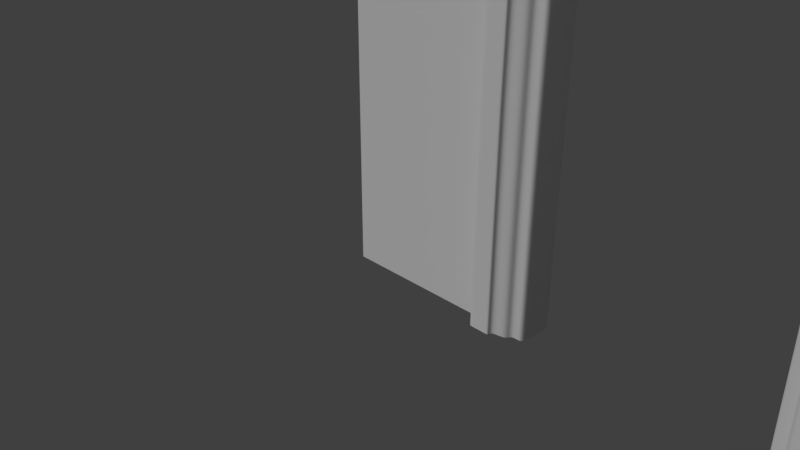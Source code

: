 # Source: Goth_Walls.blend  (saved by Blender 2.79.0; exported with 4.5.12 LTS)
import bpy
from mathutils import Matrix  # noqa: F401  (used for matrix-valued properties, if any)

bpy.ops.wm.read_factory_settings(use_empty=True)
scene = bpy.context.scene
scene.name = 'Scene'

# ---- collections
col_collection_1 = bpy.data.collections.new('Collection 1'); scene.collection.children.link(col_collection_1)
col_collection_2 = bpy.data.collections.new('Collection 2'); scene.collection.children.link(col_collection_2)
col_collection_2.hide_render = True
col_collection_2.hide_viewport = True
col_collection_3 = bpy.data.collections.new('Collection 3'); scene.collection.children.link(col_collection_3)
col_collection_3.hide_render = True
col_collection_3.hide_viewport = True
col_collection_4 = bpy.data.collections.new('Collection 4'); scene.collection.children.link(col_collection_4)
col_collection_4.hide_render = True
col_collection_4.hide_viewport = True
col_collection_5 = bpy.data.collections.new('Collection 5'); scene.collection.children.link(col_collection_5)
col_collection_5.hide_render = True
col_collection_5.hide_viewport = True

# ---- world
world_world = bpy.data.worlds.new('World'); scene.world = world_world
world_world.color = (0.05088, 0.05088, 0.05088)
world_world.use_sun_shadow = False
world_world.sun_shadow_jitter_overblur = 0.0
world_world.cycles.sampling_method = 'MANUAL'

# ---- cameras
cam_camera = bpy.data.cameras.new('Camera')
cam_camera.clip_end = 100.0
cam_camera.lens = 35.0
cam_camera.sensor_width = 32.0
cam_camera.sensor_height = 18.0
cam_camera.ortho_scale = 7.314
cam_camera.dof.focus_distance = 0.0

# ---- lights
light_lamp = bpy.data.lights.new('Lamp', 'SUN')
light_lamp.transmission_factor = 0.0
light_lamp.cutoff_distance = 30.0
light_lamp.angle = 0.1993
light_lamp.energy = 1.0
light_lamp.shadow_buffer_clip_start = 1.001
light_lamp.shadow_soft_size = 0.1
light_lamp.shadow_cascade_max_distance = 1000.0

# ---- meshes
me_goth_wall_side_archs_lod_a = bpy.data.meshes.new('Goth_Wall_Side_Archs_LOD_A')
me_goth_wall_side_archs_lod_a.from_pydata([(0.0, -0.1, 0.0), (0.0, -0.1, 8.0), (0.0, 0.3, 0.0), (0.0, 0.3, 8.0), (8.0, -0.1, 0.0), (8.0, -0.1, 8.0), (8.0, 0.3, 0.0), (8.0, 0.3, 8.0), (0.0, -0.1, 1.333), (0.0, -0.1, 2.667), (0.0, -0.1, 4.0), (0.0, -0.1, 5.333), (0.0, -0.1, 6.667), (0.0, 0.3, 6.667), (0.0, 0.3, 5.333), (0.0, 0.3, 4.0), (0.0, 0.3, 2.667), (0.0, 0.3, 1.333), (8.0, 0.3, 6.667), (8.0, 0.3, 5.333), (8.0, 0.3, 4.0), (8.0, 0.3, 2.667), (8.0, 0.3, 1.333), (8.0, -0.1, 6.667), (8.0, -0.1, 5.333), (8.0, -0.1, 4.0), (8.0, -0.1, 2.667), (8.0, -0.1, 1.333), (4.0, 0.3, 8.0), (4.0, -0.1, 8.0), (2.629, -0.1, 5.333), (4.0, 0.3, 7.598), (2.614, -0.1, 4.0), (4.0, -0.1, 7.598), (2.614, -0.1, 2.667), (2.614, -0.1, 1.333), (5.386, -0.1, 0.0), (2.614, 0.3, 0.0), (2.629, 0.3, 5.333), (2.614, 0.3, 4.0), (2.614, 0.3, 2.667), (2.614, 0.3, 1.333), (5.371, -0.1, 5.333), (3.068, 0.3, 6.667), (5.386, -0.1, 4.0), (5.386, -0.1, 2.667), (5.386, -0.1, 1.333), (2.614, -0.1, 0.0), (4.933, -0.1, 6.667), (4.933, 0.3, 6.667), (5.386, 0.3, 0.0), (3.068, -0.1, 6.667), (5.371, 0.3, 5.333), (5.386, 0.3, 4.0), (5.386, 0.3, 2.667), (5.386, 0.3, 1.333), (2.856, -0.1, 6.312), (5.144, 0.3, 6.312), (5.144, -0.1, 6.311), (3.406, -0.1, 7.086), (2.856, 0.3, 6.312), (4.583, -0.1, 7.086), (4.595, 0.3, 7.086), (3.406, 0.3, 7.086), (0.0, 0.3, 7.086), (0.0, -0.1, 7.086), (8.0, -0.1, 7.086), (8.0, 0.3, 7.086), (0.0, -0.1, 6.312), (8.0, -0.1, 6.311), (8.0, 0.3, 6.311), (4.583, -0.1, 8.0), (4.583, 0.3, 8.0), (3.397, -0.1, 8.0), (3.395, 0.3, 8.0), (0.0, 0.3, 6.312)], [], [(65, 1, 3, 64), (69, 23, 48, 58), (67, 7, 5, 66), (68, 56, 51, 12), (23, 66, 61, 48), (2, 37, 47, 0), (73, 29, 28, 74), (47, 35, 8, 0), (35, 34, 9, 8), (34, 32, 10, 9), (32, 30, 11, 10), (6, 22, 27, 4), (22, 21, 26, 27), (21, 20, 25, 26), (20, 19, 24, 25), (70, 18, 23, 69), (69, 58, 42, 24), (50, 55, 22, 6), (55, 54, 21, 22), (54, 53, 20, 21), (0, 8, 17, 2), (8, 9, 16, 17), (9, 10, 15, 16), (10, 11, 14, 15), (68, 12, 13, 75), (14, 38, 39, 15), (15, 39, 40, 16), (16, 40, 41, 17), (17, 41, 37, 2), (30, 56, 68, 11), (24, 42, 44, 25), (25, 44, 45, 26), (26, 45, 46, 27), (27, 46, 36, 4), (28, 29, 71, 72), (36, 50, 6, 4), (67, 18, 49, 62), (13, 64, 63, 43), (65, 12, 51, 59), (62, 31, 28, 72), (52, 57, 70, 19), (59, 73, 1, 65), (57, 49, 18, 70), (74, 28, 31, 63), (12, 65, 64, 13), (5, 71, 61, 66), (18, 67, 66, 23), (53, 52, 19, 20), (19, 70, 69, 24), (60, 38, 14, 75), (67, 62, 72, 7), (72, 71, 5, 7), (61, 71, 29, 33), (1, 73, 74, 3), (73, 59, 33, 29), (3, 74, 63, 64), (11, 68, 75, 14), (43, 60, 75, 13), (50, 36, 46, 55), (55, 46, 45, 54), (54, 45, 44, 53), (53, 44, 42, 52), (52, 42, 58, 57), (57, 58, 48, 49), (49, 48, 61, 62), (62, 61, 33, 31), (31, 33, 59, 63), (63, 59, 51, 43), (43, 51, 56, 60), (60, 56, 30, 38), (38, 30, 32, 39), (39, 32, 34, 40), (40, 34, 35, 41), (41, 35, 47, 37)])
me_goth_wall_side_archs_lod_a.use_remesh_preserve_volume = False
me_goth_wall_side_archs_lod_a.use_remesh_preserve_attributes = False
me_goth_wall_side_archs_lod_a.use_mirror_vertex_groups = False
me_goth_wall_side_archs_lod_a.update()
me_goth_wall_side_windows_lod_a = bpy.data.meshes.new('Goth_Wall_Side_Windows_LOD_A')
me_goth_wall_side_windows_lod_a.from_pydata([(0.0, -0.1, 0.0), (0.0, -0.1, 4.0), (0.0, 0.3, 0.0), (0.0, 0.3, 4.0), (4.0, -0.1, 0.0), (4.0, -0.1, 4.0), (4.0, 0.3, 0.0), (4.0, 0.3, 4.0), (0.0, -0.1, 1.333), (0.0, -0.1, 2.667), (0.0, -0.1, 3.333), (0.0, 0.3, 3.333), (0.0, 0.3, 2.667), (0.0, 0.3, 1.333), (4.0, 0.3, 3.333), (4.0, 0.3, 2.667), (4.0, 0.3, 1.333), (4.0, -0.1, 3.333), (4.0, -0.1, 2.667), (4.0, -0.1, 1.333), (2.0, 0.3, 4.0), (2.0, -0.1, 4.0), (1.362, -0.1, 2.711), (2.0, 0.3, 3.765), (2.0, -0.1, 3.765), (1.355, -0.1, 0.9993), (2.417, -0.1, 0.0), (1.583, 0.3, 0.0), (1.362, 0.3, 2.711), (1.355, 0.3, 0.9993), (2.638, -0.1, 2.711), (1.566, 0.3, 3.331), (2.645, -0.1, 0.9993), (1.583, -0.1, 0.0), (2.434, -0.1, 3.331), (2.434, 0.3, 3.331), (2.417, 0.3, 0.0), (1.566, -0.1, 3.331), (2.638, 0.3, 2.711), (2.645, 0.3, 0.9993), (1.468, -0.1, 3.166), (2.532, 0.3, 3.166), (2.532, -0.1, 3.166), (1.724, -0.1, 3.526), (1.468, 0.3, 3.166), (2.271, -0.1, 3.526), (2.277, 0.3, 3.526), (1.724, 0.3, 3.526), (0.0, 0.3, 3.543), (0.0, -0.1, 3.543), (4.0, -0.1, 3.543), (4.0, 0.3, 3.543), (0.0, -0.1, 3.156), (4.0, -0.1, 3.156), (4.0, 0.3, 3.156), (2.291, -0.1, 4.0), (2.291, 0.3, 4.0), (1.699, -0.1, 4.0), (1.698, 0.3, 4.0), (0.0, 0.3, 3.156)], [], [(49, 1, 3, 48), (53, 17, 34, 42), (51, 7, 5, 50), (52, 40, 37, 10), (17, 50, 45, 34), (2, 27, 33, 0), (57, 21, 20, 58), (39, 16, 6, 36), (38, 15, 16, 39), (0, 8, 13, 2), (8, 9, 12, 13), (54, 14, 17, 53), (53, 42, 30, 18), (29, 27, 2, 13), (29, 13, 12, 28), (25, 8, 0, 33), (22, 9, 8, 25), (52, 10, 11, 59), (30, 32, 19, 18), (32, 26, 4, 19), (22, 40, 52, 9), (30, 38, 39, 32), (36, 26, 33, 27), (20, 21, 55, 56), (26, 36, 6, 4), (51, 14, 35, 46), (11, 48, 47, 31), (49, 10, 37, 43), (46, 23, 20, 56), (38, 41, 54, 15), (43, 57, 1, 49), (41, 35, 14, 54), (58, 20, 23, 47), (10, 49, 48, 11), (5, 55, 45, 50), (14, 51, 50, 17), (15, 54, 53, 18), (44, 28, 12, 59), (51, 46, 56, 7), (56, 55, 5, 7), (45, 55, 21, 24), (1, 57, 58, 3), (57, 43, 24, 21), (3, 58, 47, 48), (9, 52, 59, 12), (31, 44, 59, 11), (33, 26, 32, 25), (22, 25, 29, 28), (38, 30, 42, 41), (41, 42, 34, 35), (35, 34, 45, 46), (46, 45, 24, 23), (23, 24, 43, 47), (47, 43, 37, 31), (31, 37, 40, 44), (44, 40, 22, 28), (6, 16, 19, 4), (15, 18, 19, 16), (39, 36, 27, 29), (32, 39, 29, 25)])
me_goth_wall_side_windows_lod_a.use_remesh_preserve_volume = False
me_goth_wall_side_windows_lod_a.use_remesh_preserve_attributes = False
me_goth_wall_side_windows_lod_a.use_mirror_vertex_groups = False
me_goth_wall_side_windows_lod_a.update()
me_goth_wall_lod_a = bpy.data.meshes.new('Goth_Wall_LOD_A')
me_goth_wall_lod_a.from_pydata([(0.0, -0.1, 0.0), (0.0, -0.1, 4.0), (0.0, 0.3, 0.0), (0.0, 0.3, 4.0), (4.0, -0.1, 0.0), (4.0, -0.1, 4.0), (4.0, 0.3, 0.0), (4.0, 0.3, 4.0)], [], [(0, 1, 3, 2), (2, 3, 7, 6), (6, 7, 5, 4), (4, 5, 1, 0), (2, 6, 4, 0), (7, 3, 1, 5)])
me_goth_wall_lod_a.use_remesh_preserve_volume = False
me_goth_wall_lod_a.use_remesh_preserve_attributes = False
me_goth_wall_lod_a.use_mirror_vertex_groups = False
me_goth_wall_lod_a.update()
me_goth_wall_big_windows_lod_a = bpy.data.meshes.new('Goth_Wall_Big_Windows_LOD_A')
me_goth_wall_big_windows_lod_a.from_pydata([(0.0, -0.1, 0.0), (0.0, -0.1, 8.0), (0.0, 0.3, 0.0), (0.0, 0.3, 8.0), (4.0, -0.1, 0.0), (4.0, -0.1, 8.0), (4.0, 0.3, 0.0), (4.0, 0.3, 8.0), (0.0, -0.1, 1.333), (0.0, -0.1, 2.667), (0.0, -0.1, 4.0), (0.0, -0.1, 5.333), (0.0, -0.1, 6.667), (0.0, 0.3, 6.667), (0.0, 0.3, 5.333), (0.0, 0.3, 4.0), (0.0, 0.3, 2.667), (0.0, 0.3, 1.333), (4.0, 0.3, 6.667), (4.0, 0.3, 5.333), (4.0, 0.3, 4.0), (4.0, 0.3, 2.667), (4.0, 0.3, 1.333), (4.0, -0.1, 6.667), (4.0, -0.1, 5.333), (4.0, -0.1, 4.0), (4.0, -0.1, 2.667), (4.0, -0.1, 1.333), (2.0, 0.3, 8.0), (2.0, -0.1, 8.0), (1.13, -0.1, 5.18), (2.0, 0.3, 7.445), (1.121, -0.1, 3.847), (2.0, -0.1, 7.445), (1.121, -0.1, 2.513), (1.121, -0.1, 1.18), (2.693, -0.1, 0.0), (1.307, 0.3, 0.0), (1.13, 0.3, 5.18), (1.121, 0.3, 3.847), (1.121, 0.3, 2.513), (1.121, 0.3, 1.18), (2.87, -0.1, 5.18), (1.408, 0.3, 6.513), (2.879, -0.1, 3.847), (2.879, -0.1, 2.513), (2.879, -0.1, 1.18), (1.307, -0.1, 0.0), (2.592, -0.1, 6.513), (2.592, 0.3, 6.513), (2.693, 0.3, 0.0), (1.408, -0.1, 6.513), (2.87, 0.3, 5.18), (2.879, 0.3, 3.847), (2.879, 0.3, 2.513), (2.879, 0.3, 1.18), (1.274, -0.1, 6.159), (2.726, 0.3, 6.159), (2.726, -0.1, 6.158), (1.623, -0.1, 6.932), (1.274, 0.3, 6.159), (2.37, -0.1, 6.932), (2.378, 0.3, 6.932), (1.623, 0.3, 6.932), (0.0, 0.3, 7.086), (0.0, -0.1, 7.086), (4.0, -0.1, 7.086), (4.0, 0.3, 7.086), (0.0, -0.1, 6.312), (4.0, -0.1, 6.311), (4.0, 0.3, 6.311), (2.291, -0.1, 8.0), (2.291, 0.3, 8.0), (1.699, -0.1, 8.0), (1.698, 0.3, 8.0), (0.0, 0.3, 6.312)], [], [(65, 1, 3, 64), (69, 23, 48, 58), (67, 7, 5, 66), (68, 56, 51, 12), (23, 66, 61, 48), (2, 37, 47, 0), (73, 29, 28, 74), (47, 35, 8, 0), (35, 34, 9, 8), (34, 32, 10, 9), (32, 30, 11, 10), (6, 22, 27, 4), (22, 21, 26, 27), (21, 20, 25, 26), (20, 19, 24, 25), (70, 18, 23, 69), (69, 58, 42, 24), (50, 55, 22, 6), (55, 54, 21, 22), (54, 53, 20, 21), (0, 8, 17, 2), (8, 9, 16, 17), (9, 10, 15, 16), (10, 11, 14, 15), (68, 12, 13, 75), (14, 38, 39, 15), (15, 39, 40, 16), (16, 40, 41, 17), (17, 41, 37, 2), (30, 56, 68, 11), (24, 42, 44, 25), (25, 44, 45, 26), (26, 45, 46, 27), (27, 46, 36, 4), (28, 29, 71, 72), (36, 50, 6, 4), (67, 18, 49, 62), (13, 64, 63, 43), (65, 12, 51, 59), (62, 31, 28, 72), (52, 57, 70, 19), (59, 73, 1, 65), (57, 49, 18, 70), (74, 28, 31, 63), (12, 65, 64, 13), (5, 71, 61, 66), (18, 67, 66, 23), (53, 52, 19, 20), (19, 70, 69, 24), (60, 38, 14, 75), (67, 62, 72, 7), (72, 71, 5, 7), (61, 71, 29, 33), (1, 73, 74, 3), (73, 59, 33, 29), (3, 74, 63, 64), (11, 68, 75, 14), (43, 60, 75, 13), (47, 37, 50, 36), (55, 46, 45, 54), (54, 45, 44, 53), (53, 44, 42, 52), (52, 42, 58, 57), (57, 58, 48, 49), (49, 48, 61, 62), (62, 61, 33, 31), (31, 33, 59, 63), (63, 59, 51, 43), (43, 51, 56, 60), (60, 56, 30, 38), (38, 30, 32, 39), (39, 32, 34, 40), (40, 34, 35, 41), (37, 41, 55, 50), (35, 47, 36, 46), (41, 35, 46, 55)])
me_goth_wall_big_windows_lod_a.use_remesh_preserve_volume = False
me_goth_wall_big_windows_lod_a.use_remesh_preserve_attributes = False
me_goth_wall_big_windows_lod_a.use_mirror_vertex_groups = False
me_goth_wall_big_windows_lod_a.update()
me_goth_wall_circle_window_lod_a = bpy.data.meshes.new('Goth_Wall_Circle_Window_LOD_A')
me_goth_wall_circle_window_lod_a.from_pydata([(0.0, 0.3, 0.0), (0.0, 0.3, 8.0), (8.0, 0.3, 0.0), (8.0, 0.3, 8.0), (4.0, 0.3, 8.0), (4.008, 0.3, 7.878), (2.614, 0.3, 0.0), (0.134, 0.3, 3.593), (0.6302, 0.3, 2.055), (1.709, 0.3, 0.8518), (3.184, 0.3, 0.1914), (1.117, 0.3, 6.598), (6.894, 0.3, 6.586), (5.386, 0.3, 0.0), (7.865, 0.3, 3.577), (7.362, 0.3, 2.041), (6.278, 0.3, 0.8423), (4.8, 0.3, 0.188), (7.699, 0.3, 5.185), (0.3063, 0.3, 5.2), (5.589, 0.3, 7.539), (2.427, 0.3, 7.545), (6.033, 0.3, 8.0), (2.15, 0.3, 8.0), (0.0, 0.3, 6.104), (0.0, 0.3, 3.674), (0.0, 0.3, 1.6), (8.0, 0.3, 6.089), (8.0, 0.3, 3.674), (8.0, 0.3, 1.6), (0.0, -0.1, 0.0), (0.0, -0.1, 8.0), (8.0, -0.1, 0.0), (8.0, -0.1, 8.0), (4.0, -0.1, 8.0), (4.008, -0.1, 7.878), (2.614, -0.1, 0.0), (0.134, -0.1, 3.593), (0.6302, -0.1, 2.055), (1.709, -0.1, 0.8518), (3.184, -0.1, 0.1914), (1.117, -0.1, 6.598), (6.894, -0.1, 6.586), (5.386, -0.1, 0.0), (7.865, -0.1, 3.577), (7.362, -0.1, 2.041), (6.278, -0.1, 0.8423), (4.8, -0.1, 0.188), (7.699, -0.1, 5.185), (0.3063, -0.1, 5.2), (5.589, -0.1, 7.539), (2.427, -0.1, 7.545), (6.033, -0.1, 8.0), (2.15, -0.1, 8.0), (0.0, -0.1, 6.104), (0.0, -0.1, 3.674), (0.0, -0.1, 1.6), (8.0, -0.1, 6.089), (8.0, -0.1, 3.674), (8.0, -0.1, 1.6)], [], [(9, 10, 6, 0), (20, 5, 4, 22), (23, 4, 5, 21), (12, 20, 22, 3), (6, 10, 17, 13), (21, 11, 1, 23), (18, 12, 3, 27), (14, 18, 27, 28), (15, 14, 28, 29), (11, 19, 24, 1), (19, 7, 25, 24), (7, 8, 26, 25), (8, 9, 0, 26), (16, 15, 29, 2), (17, 16, 2, 13), (39, 30, 36, 40), (50, 52, 34, 35), (53, 51, 35, 34), (42, 33, 52, 50), (36, 43, 47, 40), (51, 53, 31, 41), (48, 57, 33, 42), (44, 58, 57, 48), (45, 59, 58, 44), (41, 31, 54, 49), (49, 54, 55, 37), (37, 55, 56, 38), (38, 56, 30, 39), (46, 32, 59, 45), (47, 43, 32, 46), (16, 46, 45, 15), (29, 59, 32, 2), (10, 40, 47, 17), (20, 50, 35, 5), (6, 36, 30, 0), (12, 42, 50, 20), (23, 53, 34, 4), (24, 54, 31, 1), (19, 49, 37, 7), (22, 52, 33, 3), (25, 55, 54, 24), (17, 47, 46, 16), (26, 56, 55, 25), (21, 51, 41, 11), (2, 32, 43, 13), (5, 35, 51, 21), (8, 38, 39, 9), (3, 33, 57, 27), (7, 37, 38, 8), (9, 39, 40, 10), (27, 57, 58, 28), (18, 48, 42, 12), (28, 58, 59, 29), (4, 34, 52, 22), (14, 44, 48, 18), (15, 45, 44, 14), (1, 31, 53, 23), (11, 41, 49, 19), (0, 30, 56, 26), (13, 43, 36, 6)])
me_goth_wall_circle_window_lod_a.use_remesh_preserve_volume = False
me_goth_wall_circle_window_lod_a.use_remesh_preserve_attributes = False
me_goth_wall_circle_window_lod_a.use_mirror_vertex_groups = False
me_goth_wall_circle_window_lod_a.update()

# ---- curves / text
cu_vert_001 = bpy.data.curves.new('Vert.001', 'CURVE')
cu_vert_001.dimensions = '3D'
_sp = cu_vert_001.splines.new('POLY'); _sp.points.add(17)
_sp.points.foreach_set('co', [0.3213, 0.2057, 0.3462, 0.0, 0.3213, 0.0889, 0.3462, 0.0, 0.2327, 0.0889, 0.3462, 0.0, 0.2327, 0.01738, 0.3462, 0.0, 0.2327, -0.02188, 0.3462, 0.0, -0.2327, -0.02188, 0.3462, 0.0, -0.2327, 0.01738, 0.3462, 0.0, -0.2327, 0.0889, 0.3462, 0.0, -0.3213, 0.0889, 0.3462, 0.0, -0.3213, 0.2057, 0.3462, 0.0, -0.3976, 0.2057, 0.3462, 0.0, -0.3976, 0.2221, 0.3462, 0.0, -0.3976, 0.3721, 0.3462, 0.0, -0.3976, 0.391, 0.3462, 0.0, 0.3976, 0.391, 0.3462, 0.0, 0.3976, 0.3721, 0.3462, 0.0, 0.3976, 0.2221, 0.3462, 0.0, 0.3976, 0.2057, 0.3462, 0.0])
_sp.order_v = 0
_sp.resolution_v = 0
_sp.use_cyclic_u = True
_sp.use_smooth = False
cu_vert_001.use_path_clamp = True
cu_vert_001.bevel_resolution = 0
cu_vert_001.fill_mode = 'HALF'
cu_goth_wall_side_archs_lod_a_curve = bpy.data.curves.new('Goth_Wall_Side_Archs_LOD_A_Curve', 'CURVE')
cu_goth_wall_side_archs_lod_a_curve.dimensions = '3D'
_sp = cu_goth_wall_side_archs_lod_a_curve.splines.new('POLY'); _sp.points.add(10)
_sp.points.foreach_set('co', [2.614, 0.1, 0.0, 0.0, 2.629, 0.1, 5.333, 0.0, 2.856, 0.1, 6.312, 0.0, 3.068, 0.1, 6.667, 0.0, 3.406, 0.1, 7.086, 0.0, 4.0, 0.1, 7.598, 0.0, 4.595, 0.1, 7.086, 0.0, 4.933, 0.1, 6.667, 0.0, 5.144, 0.1, 6.312, 0.0, 5.371, 0.1, 5.333, 0.0, 5.386, 0.1, 0.0, 0.0])
_sp.order_v = 0
_sp.resolution_v = 0
_sp.use_endpoint_u = True
cu_goth_wall_side_archs_lod_a_curve.use_path_clamp = True
cu_goth_wall_side_archs_lod_a_curve.bevel_mode = 'OBJECT'
cu_goth_wall_side_archs_lod_a_curve.bevel_resolution = 0
cu_goth_wall_side_archs_lod_a_curve.fill_mode = 'HALF'
cu_beziercurve = bpy.data.curves.new('BezierCurve', 'CURVE')
cu_beziercurve.dimensions = '3D'
_sp = cu_beziercurve.splines.new('BEZIER'); _sp.bezier_points.add(4)
_sp.bezier_points.foreach_set('co', [-0.6928, -2.5, 5.563e-08, -0.6928, 0.1, -5.802e-08, 0.0005, 1.299, -4.861e-08, 0.6928, 0.1, -3.417e-08, 0.6928, -2.5, 7.948e-08])
_sp.bezier_points.foreach_set('handle_left', [-0.6928, -3.0, 6.913e-08, -0.6928, -0.4, -4.452e-08, -0.2643, 1.095, -6.085e-08, 0.6928, 0.7536, -6.274e-08, 0.6928, -1.846, 5.091e-08])
_sp.bezier_points.foreach_set('handle_right', [-0.6928, -1.846, 3.799e-08, -0.6928, 0.7536, -7.566e-08, 0.2649, 1.095, -5.175e-08, 0.6928, -0.4, -1.232e-08, 0.6928, -3.0, 1.013e-07])
for _p, _l, _r in zip(_sp.bezier_points, ['ALIGNED', 'ALIGNED', 'FREE', 'ALIGNED', 'ALIGNED'], ['ALIGNED', 'ALIGNED', 'FREE', 'ALIGNED', 'ALIGNED']): _p.handle_left_type = _l; _p.handle_right_type = _r
_sp.order_u = 0
_sp.order_v = 0
_sp.resolution_u = 6
cu_beziercurve.use_path = True
cu_beziercurve.use_path_clamp = True
cu_beziercurve.bevel_resolution = 0
cu_beziercurve.resolution_u = 6
cu_beziercurve.fill_mode = 'HALF'

# ---- objects
ob_goth_wall_side_archs_lod_a_profile = bpy.data.objects.new('Goth_Wall_Side_Archs_LOD_A_Profile', cu_vert_001)
ob_goth_wall_side_archs_lod_a_curve = bpy.data.objects.new('Goth_Wall_Side_Archs_LOD_A_Curve', cu_goth_wall_side_archs_lod_a_curve)
ob_beziercurve = bpy.data.objects.new('BezierCurve', cu_beziercurve)
ob_goth_wall_side_archs_lod_a = bpy.data.objects.new('Goth_Wall_Side_Archs_LOD_A', me_goth_wall_side_archs_lod_a)
ob_lamp = bpy.data.objects.new('Lamp', light_lamp)
ob_camera = bpy.data.objects.new('Camera', cam_camera)
ob_goth_wall_side_windows_lod_a = bpy.data.objects.new('Goth_Wall_Side_Windows_LOD_A', me_goth_wall_side_windows_lod_a)
ob_goth_wall_lod_a = bpy.data.objects.new('Goth_Wall_LOD_A', me_goth_wall_lod_a)
ob_goth_wall_big_windows_lod_a = bpy.data.objects.new('Goth_Wall_Big_Windows_LOD_A', me_goth_wall_big_windows_lod_a)
ob_goth_wall_circle_window_lod_a = bpy.data.objects.new('Goth_Wall_Circle_Window_LOD_A', me_goth_wall_circle_window_lod_a)

# ---- transforms, parenting, visibility, modifiers, constraints
ob_goth_wall_side_archs_lod_a_profile.location = (0.0, 0.0, 0.0)
ob_goth_wall_side_archs_lod_a_profile.rotation_euler = (0.0, -0.0, 1.571)
ob_goth_wall_side_archs_lod_a_profile.scale = (1.0, 1.577, 1.0)
ob_goth_wall_side_archs_lod_a_profile.lineart.crease_threshold = 0.0
ob_goth_wall_side_archs_lod_a_curve.location = (0.0, 0.0, 0.0)
ob_goth_wall_side_archs_lod_a_curve.lineart.crease_threshold = 0.0
_m = ob_goth_wall_side_archs_lod_a_curve.modifiers.new('Subsurf', 'SUBSURF')
_m.uv_smooth = 'PRESERVE_CORNERS'
_m.quality = 2
_m.levels = 2
_m.show_only_control_edges = False
ob_beziercurve.location = (2.0, 0.0, 2.5)
ob_beziercurve.rotation_euler = (1.571, -0.0, 0.0)
ob_beziercurve.hide_viewport = True
ob_beziercurve.lineart.crease_threshold = 0.0
ob_goth_wall_side_archs_lod_a.location = (0.0, 0.0, 0.0)
ob_goth_wall_side_archs_lod_a.lineart.crease_threshold = 0.0
ob_lamp.location = (4.076, 1.005, 5.904)
ob_lamp.rotation_euler = (1.175, -0.7664, -6.289)
ob_lamp.lock_rotations_4d = False
ob_lamp.empty_display_type = 'ARROWS'
ob_lamp.color = (0.0, 0.0, 0.0, 0.0)
ob_lamp.lineart.crease_threshold = 0.0
ob_camera.location = (7.481, -6.508, 5.344)
ob_camera.rotation_euler = (1.109, 0.0, 0.8149)
ob_camera.lock_rotations_4d = False
ob_camera.empty_display_type = 'ARROWS'
ob_camera.color = (0.0, 0.0, 0.0, 0.0)
ob_camera.display_type = 'WIRE'
ob_camera.lineart.crease_threshold = 0.0
ob_goth_wall_side_windows_lod_a.location = (0.0, 0.0, 0.0)
ob_goth_wall_side_windows_lod_a.lineart.crease_threshold = 0.0
ob_goth_wall_lod_a.location = (0.0, 0.0, 0.0)
ob_goth_wall_lod_a.lineart.crease_threshold = 0.0
ob_goth_wall_big_windows_lod_a.location = (0.0, 0.0, 0.0)
ob_goth_wall_big_windows_lod_a.lineart.crease_threshold = 0.0
ob_goth_wall_circle_window_lod_a.location = (0.0, 0.0, 0.0)
ob_goth_wall_circle_window_lod_a.lineart.crease_threshold = 0.0
cu_goth_wall_side_archs_lod_a_curve.bevel_object = ob_goth_wall_side_archs_lod_a_profile

# ---- collection membership
col_collection_1.objects.link(ob_goth_wall_side_archs_lod_a_profile)
col_collection_1.objects.link(ob_goth_wall_side_archs_lod_a_curve)
col_collection_1.objects.link(ob_beziercurve)
col_collection_1.objects.link(ob_goth_wall_side_archs_lod_a)
col_collection_1.objects.link(ob_lamp)
col_collection_1.objects.link(ob_camera)
col_collection_2.objects.link(ob_goth_wall_side_windows_lod_a)
col_collection_3.objects.link(ob_goth_wall_lod_a)
col_collection_4.objects.link(ob_goth_wall_big_windows_lod_a)
col_collection_5.objects.link(ob_goth_wall_circle_window_lod_a)

# ---- scene / render settings (as saved in the file)
scene.camera = ob_camera
scene.frame_start = 1; scene.frame_end = 250; scene.frame_set(1)
scene.render.engine = 'CYCLES'
scene.render.resolution_percentage = 50
scene.render.dither_intensity = 0.0
scene.cycles.use_denoising = False
scene.cycles.samples = 128
scene.cycles.sampling_pattern = 'TABULATED_SOBOL'
scene.cycles.use_adaptive_sampling = False
scene.cycles.use_light_tree = False
scene.cycles.blur_glossy = 0.0
scene.cycles.sample_clamp_indirect = 0.0
scene.view_settings.view_transform = 'Standard'
bpy.context.view_layer.update()
